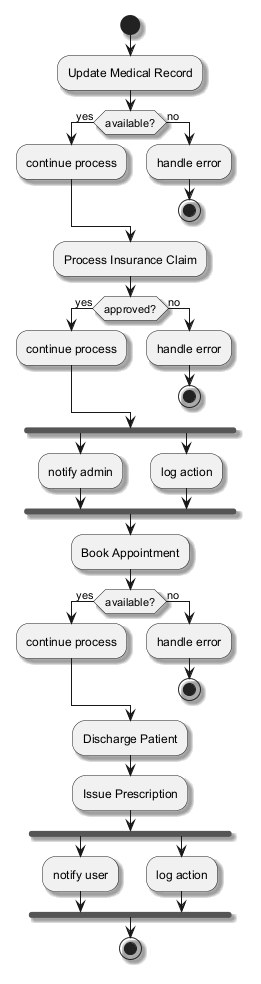

The diagram above was rendered by PlantUML. Its source (embedded in the PNG):
@startuml
skinparam shadowing true
start
:Update Medical Record;
if (available?) then (yes)
:continue process;
else (no)
:handle error;
stop
endif
:Process Insurance Claim;
if (approved?) then (yes)
:continue process;
else (no)
:handle error;
stop
endif
fork
:notify admin;
fork again
:log action;
end fork
:Book Appointment;
if (available?) then (yes)
:continue process;
else (no)
:handle error;
stop
endif
:Discharge Patient;
:Issue Prescription;
fork
:notify user;
fork again
:log action;
end fork
stop
@enduml